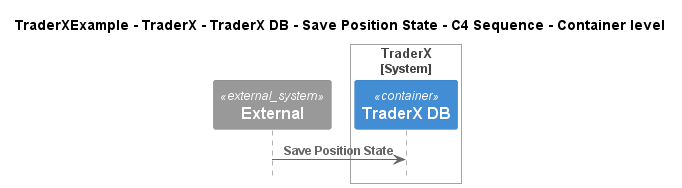

The diagram above was rendered by PlantUML. Its source (embedded in the PNG):
@startuml
!pragma layout smetana
!include ..\..\..\..\..\..\..\.c4s\C4_Sequence.puml

title TraderXExample - TraderX - TraderX DB - Save Position State - C4 Sequence - Container level

System_Ext(C4InterFlow.SoftwareSystems.ExternalSystem, "External", "")

System_Boundary(TraderXExample.SoftwareSystems.TraderX, "TraderX")
    ContainerDb(TraderXExample.SoftwareSystems.TraderX.Containers.TraderXDB, "TraderX DB", "", "Database which stores account")
Boundary_End()

Rel(C4InterFlow.SoftwareSystems.ExternalSystem, TraderXExample.SoftwareSystems.TraderX.Containers.TraderXDB, "Save Position State")


@enduml